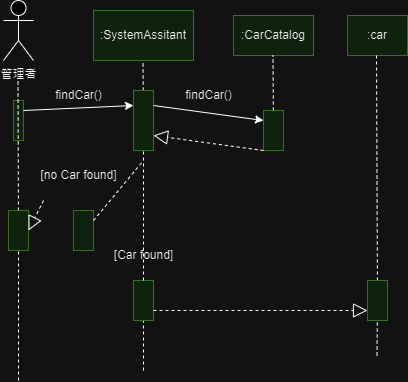

The diagram above was exported from draw.io. Its source (the exported page's mxGraphModel, read from the mxfile embedded in the PNG):
<mxGraphModel dx="1050" dy="565" grid="1" gridSize="10" guides="1" tooltips="1" connect="1" arrows="1" fold="1" page="1" pageScale="1" pageWidth="827" pageHeight="1169" math="0" shadow="0">
  <root>
    <mxCell id="0" />
    <mxCell id="1" parent="0" />
    <mxCell id="7rCot_XlE3gBc3dF8sh2-19" value="" style="rounded=0;whiteSpace=wrap;html=1;fillColor=#d5e8d4;strokeColor=#82b366;" parent="1" vertex="1">
      <mxGeometry x="50" y="180" width="10" height="40" as="geometry" />
    </mxCell>
    <mxCell id="7rCot_XlE3gBc3dF8sh2-1" value="管理者" style="shape=umlActor;verticalLabelPosition=bottom;verticalAlign=top;html=1;outlineConnect=0;" parent="1" vertex="1">
      <mxGeometry x="40" y="80" width="30" height="60" as="geometry" />
    </mxCell>
    <mxCell id="7rCot_XlE3gBc3dF8sh2-2" value=":SystemAssitant" style="rounded=0;whiteSpace=wrap;html=1;fillColor=#d5e8d4;strokeColor=#82b366;" parent="1" vertex="1">
      <mxGeometry x="130" y="90" width="100" height="50" as="geometry" />
    </mxCell>
    <mxCell id="7rCot_XlE3gBc3dF8sh2-3" value=":CarCatalog" style="rounded=0;whiteSpace=wrap;html=1;fillColor=#d5e8d4;strokeColor=#82b366;" parent="1" vertex="1">
      <mxGeometry x="270" y="95" width="80" height="40" as="geometry" />
    </mxCell>
    <mxCell id="7rCot_XlE3gBc3dF8sh2-4" value=":car" style="rounded=0;whiteSpace=wrap;html=1;fillColor=#d5e8d4;strokeColor=#82b366;" parent="1" vertex="1">
      <mxGeometry x="384" y="95" width="60" height="40" as="geometry" />
    </mxCell>
    <mxCell id="7rCot_XlE3gBc3dF8sh2-5" value="" style="endArrow=none;dashed=1;html=1;rounded=0;" parent="1" source="7rCot_XlE3gBc3dF8sh2-17" edge="1">
      <mxGeometry width="50" height="50" relative="1" as="geometry">
        <mxPoint x="55" y="460" as="sourcePoint" />
        <mxPoint x="54.5" y="160" as="targetPoint" />
      </mxGeometry>
    </mxCell>
    <mxCell id="7rCot_XlE3gBc3dF8sh2-6" value="" style="endArrow=none;dashed=1;html=1;rounded=0;" parent="1" source="7rCot_XlE3gBc3dF8sh2-20" edge="1">
      <mxGeometry width="50" height="50" relative="1" as="geometry">
        <mxPoint x="180" y="450" as="sourcePoint" />
        <mxPoint x="179.5" y="140" as="targetPoint" />
      </mxGeometry>
    </mxCell>
    <mxCell id="7rCot_XlE3gBc3dF8sh2-7" value="" style="endArrow=none;dashed=1;html=1;rounded=0;" parent="1" source="7rCot_XlE3gBc3dF8sh2-10" edge="1">
      <mxGeometry width="50" height="50" relative="1" as="geometry">
        <mxPoint x="413.5" y="435" as="sourcePoint" />
        <mxPoint x="413" y="135" as="targetPoint" />
      </mxGeometry>
    </mxCell>
    <mxCell id="7rCot_XlE3gBc3dF8sh2-8" value="" style="endArrow=none;dashed=1;html=1;rounded=0;" parent="1" source="7rCot_XlE3gBc3dF8sh2-14" edge="1">
      <mxGeometry width="50" height="50" relative="1" as="geometry">
        <mxPoint x="310" y="225" as="sourcePoint" />
        <mxPoint x="309.5" y="135" as="targetPoint" />
      </mxGeometry>
    </mxCell>
    <mxCell id="7rCot_XlE3gBc3dF8sh2-11" value="" style="endArrow=none;dashed=1;html=1;rounded=0;" parent="1" target="7rCot_XlE3gBc3dF8sh2-10" edge="1">
      <mxGeometry width="50" height="50" relative="1" as="geometry">
        <mxPoint x="413.5" y="435" as="sourcePoint" />
        <mxPoint x="413" y="135" as="targetPoint" />
      </mxGeometry>
    </mxCell>
    <mxCell id="7rCot_XlE3gBc3dF8sh2-10" value="" style="rounded=0;whiteSpace=wrap;html=1;fillColor=#d5e8d4;strokeColor=#82b366;" parent="1" vertex="1">
      <mxGeometry x="404" y="360" width="20" height="40" as="geometry" />
    </mxCell>
    <mxCell id="7rCot_XlE3gBc3dF8sh2-13" value="" style="endArrow=none;dashed=1;html=1;rounded=0;" parent="1" target="7rCot_XlE3gBc3dF8sh2-12" edge="1">
      <mxGeometry width="50" height="50" relative="1" as="geometry">
        <mxPoint x="180" y="450" as="sourcePoint" />
        <mxPoint x="179.5" y="140" as="targetPoint" />
      </mxGeometry>
    </mxCell>
    <mxCell id="7rCot_XlE3gBc3dF8sh2-12" value="" style="rounded=0;whiteSpace=wrap;html=1;fillColor=#d5e8d4;strokeColor=#82b366;" parent="1" vertex="1">
      <mxGeometry x="170" y="360" width="20" height="40" as="geometry" />
    </mxCell>
    <mxCell id="7rCot_XlE3gBc3dF8sh2-15" value="" style="endArrow=none;dashed=1;html=1;rounded=0;" parent="1" target="7rCot_XlE3gBc3dF8sh2-14" edge="1">
      <mxGeometry width="50" height="50" relative="1" as="geometry">
        <mxPoint x="310" y="225" as="sourcePoint" />
        <mxPoint x="309.5" y="135" as="targetPoint" />
      </mxGeometry>
    </mxCell>
    <mxCell id="7rCot_XlE3gBc3dF8sh2-14" value="" style="rounded=0;whiteSpace=wrap;html=1;fillColor=#d5e8d4;strokeColor=#82b366;" parent="1" vertex="1">
      <mxGeometry x="300" y="190" width="20" height="40" as="geometry" />
    </mxCell>
    <mxCell id="7rCot_XlE3gBc3dF8sh2-16" value="" style="rounded=0;whiteSpace=wrap;html=1;fillColor=#d5e8d4;strokeColor=#82b366;" parent="1" vertex="1">
      <mxGeometry x="110" y="290" width="20" height="40" as="geometry" />
    </mxCell>
    <mxCell id="7rCot_XlE3gBc3dF8sh2-18" value="" style="endArrow=none;dashed=1;html=1;rounded=0;" parent="1" target="7rCot_XlE3gBc3dF8sh2-17" edge="1">
      <mxGeometry width="50" height="50" relative="1" as="geometry">
        <mxPoint x="55" y="460" as="sourcePoint" />
        <mxPoint x="54.5" y="160" as="targetPoint" />
      </mxGeometry>
    </mxCell>
    <mxCell id="7rCot_XlE3gBc3dF8sh2-17" value="" style="rounded=0;whiteSpace=wrap;html=1;fillColor=#d5e8d4;strokeColor=#82b366;" parent="1" vertex="1">
      <mxGeometry x="45" y="290" width="20" height="40" as="geometry" />
    </mxCell>
    <mxCell id="7rCot_XlE3gBc3dF8sh2-21" value="" style="endArrow=none;dashed=1;html=1;rounded=0;" parent="1" source="7rCot_XlE3gBc3dF8sh2-12" target="7rCot_XlE3gBc3dF8sh2-20" edge="1">
      <mxGeometry width="50" height="50" relative="1" as="geometry">
        <mxPoint x="180" y="360" as="sourcePoint" />
        <mxPoint x="179.5" y="140" as="targetPoint" />
      </mxGeometry>
    </mxCell>
    <mxCell id="7rCot_XlE3gBc3dF8sh2-20" value="" style="rounded=0;whiteSpace=wrap;html=1;fillColor=#d5e8d4;strokeColor=#82b366;" parent="1" vertex="1">
      <mxGeometry x="170" y="170" width="20" height="60" as="geometry" />
    </mxCell>
    <mxCell id="7rCot_XlE3gBc3dF8sh2-23" value="" style="endArrow=classic;html=1;rounded=0;exitX=1;exitY=0.25;exitDx=0;exitDy=0;entryX=0;entryY=0.25;entryDx=0;entryDy=0;" parent="1" source="7rCot_XlE3gBc3dF8sh2-19" target="7rCot_XlE3gBc3dF8sh2-20" edge="1">
      <mxGeometry width="50" height="50" relative="1" as="geometry">
        <mxPoint x="90" y="320" as="sourcePoint" />
        <mxPoint x="140" y="270" as="targetPoint" />
      </mxGeometry>
    </mxCell>
    <mxCell id="7rCot_XlE3gBc3dF8sh2-25" value="" style="endArrow=classic;html=1;rounded=0;exitX=1;exitY=0.25;exitDx=0;exitDy=0;entryX=0;entryY=0.25;entryDx=0;entryDy=0;" parent="1" source="7rCot_XlE3gBc3dF8sh2-20" target="7rCot_XlE3gBc3dF8sh2-14" edge="1">
      <mxGeometry width="50" height="50" relative="1" as="geometry">
        <mxPoint x="270" y="320" as="sourcePoint" />
        <mxPoint x="320" y="270" as="targetPoint" />
      </mxGeometry>
    </mxCell>
    <mxCell id="7rCot_XlE3gBc3dF8sh2-26" value="" style="endArrow=block;dashed=1;endFill=0;endSize=12;html=1;rounded=0;exitX=1;exitY=0.75;exitDx=0;exitDy=0;entryX=0;entryY=0.75;entryDx=0;entryDy=0;" parent="1" source="7rCot_XlE3gBc3dF8sh2-12" target="7rCot_XlE3gBc3dF8sh2-10" edge="1">
      <mxGeometry width="160" relative="1" as="geometry">
        <mxPoint x="210" y="300" as="sourcePoint" />
        <mxPoint x="370" y="300" as="targetPoint" />
      </mxGeometry>
    </mxCell>
    <mxCell id="7rCot_XlE3gBc3dF8sh2-27" value="" style="endArrow=block;dashed=1;endFill=0;endSize=12;html=1;rounded=0;exitX=0;exitY=1;exitDx=0;exitDy=0;entryX=1;entryY=0.75;entryDx=0;entryDy=0;" parent="1" source="7rCot_XlE3gBc3dF8sh2-14" target="7rCot_XlE3gBc3dF8sh2-20" edge="1">
      <mxGeometry width="160" relative="1" as="geometry">
        <mxPoint x="200" y="400" as="sourcePoint" />
        <mxPoint x="414" y="400" as="targetPoint" />
      </mxGeometry>
    </mxCell>
    <mxCell id="7rCot_XlE3gBc3dF8sh2-28" value="" style="endArrow=none;dashed=1;html=1;rounded=0;exitX=1;exitY=0.25;exitDx=0;exitDy=0;" parent="1" source="7rCot_XlE3gBc3dF8sh2-16" edge="1">
      <mxGeometry width="50" height="50" relative="1" as="geometry">
        <mxPoint x="140" y="320" as="sourcePoint" />
        <mxPoint x="180" y="240" as="targetPoint" />
      </mxGeometry>
    </mxCell>
    <mxCell id="7rCot_XlE3gBc3dF8sh2-29" value="" style="endArrow=block;dashed=1;endFill=0;endSize=12;html=1;rounded=0;entryX=1;entryY=0.5;entryDx=0;entryDy=0;" parent="1" target="7rCot_XlE3gBc3dF8sh2-17" edge="1">
      <mxGeometry width="160" relative="1" as="geometry">
        <mxPoint x="80" y="280" as="sourcePoint" />
        <mxPoint x="250" y="300" as="targetPoint" />
      </mxGeometry>
    </mxCell>
    <mxCell id="7rCot_XlE3gBc3dF8sh2-30" value="findCar()" style="text;html=1;align=center;verticalAlign=middle;resizable=0;points=[];autosize=1;strokeColor=none;fillColor=none;" parent="1" vertex="1">
      <mxGeometry x="80" y="160" width="70" height="30" as="geometry" />
    </mxCell>
    <mxCell id="7rCot_XlE3gBc3dF8sh2-31" value="[no Car found]" style="text;html=1;align=center;verticalAlign=middle;resizable=0;points=[];autosize=1;strokeColor=none;fillColor=none;" parent="1" vertex="1">
      <mxGeometry x="65" y="240" width="100" height="30" as="geometry" />
    </mxCell>
    <mxCell id="7rCot_XlE3gBc3dF8sh2-32" value="[Car found]" style="text;html=1;align=center;verticalAlign=middle;resizable=0;points=[];autosize=1;strokeColor=none;fillColor=none;" parent="1" vertex="1">
      <mxGeometry x="140" y="320" width="80" height="30" as="geometry" />
    </mxCell>
    <mxCell id="7rCot_XlE3gBc3dF8sh2-34" value="findCar()" style="text;html=1;align=center;verticalAlign=middle;resizable=0;points=[];autosize=1;strokeColor=none;fillColor=none;" parent="1" vertex="1">
      <mxGeometry x="210" y="160" width="70" height="30" as="geometry" />
    </mxCell>
  </root>
</mxGraphModel>